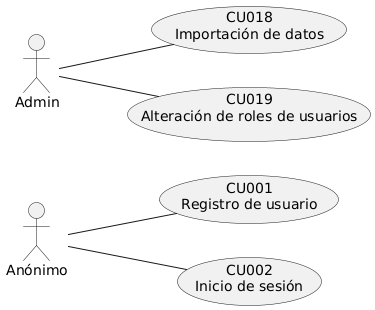

The diagram above was rendered by PlantUML. Its source (embedded in the PNG):
@startuml
left to right direction

actor "Anónimo" as Anonimo
actor "Admin" as Admin

usecase "CU001\nRegistro de usuario" as CU001
usecase "CU002\nInicio de sesión" as CU002
usecase "CU018\nImportación de datos" as CU018
usecase "CU019\nAlteración de roles de usuarios" as CU019

' Conexiones Actor Anónimo
Anonimo -- CU001
Anonimo -- CU002

' Conexiones Actor Admin
Admin -- CU018
Admin -- CU019
@enduml